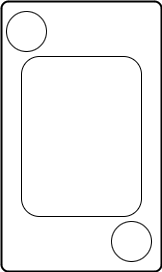

The diagram above was exported from draw.io. Its source (the exported page's mxGraphModel, read from the mxfile embedded in the PNG):
<mxGraphModel dx="1194" dy="725" grid="1" gridSize="10" guides="1" tooltips="1" connect="1" arrows="1" fold="1" page="1" pageScale="1" pageWidth="850" pageHeight="1100" math="0" shadow="0">
  <root>
    <mxCell id="0" />
    <mxCell id="1" parent="0" />
    <mxCell id="b27JHIs-M49lzGRB5xJp-5" value="" style="rounded=1;whiteSpace=wrap;html=1;absoluteArcSize=1;arcSize=14;strokeWidth=2;" parent="1" vertex="1">
      <mxGeometry x="400" y="120" width="160" height="270" as="geometry" />
    </mxCell>
    <mxCell id="f4ExTT6ut_PMxDtjxilz-1" value="" style="ellipse;whiteSpace=wrap;html=1;aspect=fixed;" vertex="1" parent="1">
      <mxGeometry x="405" y="130" width="40" height="40" as="geometry" />
    </mxCell>
    <mxCell id="f4ExTT6ut_PMxDtjxilz-3" value="" style="ellipse;whiteSpace=wrap;html=1;aspect=fixed;" vertex="1" parent="1">
      <mxGeometry x="510" y="340" width="40" height="40" as="geometry" />
    </mxCell>
    <mxCell id="f4ExTT6ut_PMxDtjxilz-4" value="" style="rounded=1;whiteSpace=wrap;html=1;" vertex="1" parent="1">
      <mxGeometry x="420" y="175" width="120" height="160" as="geometry" />
    </mxCell>
  </root>
</mxGraphModel>